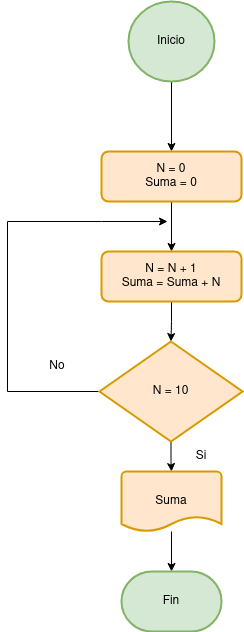

The diagram above was exported from draw.io. Its source (the exported page's mxGraphModel, read from the mxfile embedded in the PNG):
<mxGraphModel dx="1434" dy="752" grid="1" gridSize="10" guides="1" tooltips="1" connect="1" arrows="1" fold="1" page="1" pageScale="1" pageWidth="827" pageHeight="1169" math="0" shadow="0">
  <root>
    <mxCell id="0" />
    <mxCell id="1" parent="0" />
    <mxCell id="P4xzBcB4Q9VpUXMG4twP-5" style="edgeStyle=orthogonalEdgeStyle;rounded=0;orthogonalLoop=1;jettySize=auto;html=1;exitX=0.5;exitY=1;exitDx=0;exitDy=0;exitPerimeter=0;" edge="1" parent="1" source="P4xzBcB4Q9VpUXMG4twP-1" target="P4xzBcB4Q9VpUXMG4twP-3">
      <mxGeometry relative="1" as="geometry" />
    </mxCell>
    <mxCell id="P4xzBcB4Q9VpUXMG4twP-1" value="Inicio" style="strokeWidth=2;html=1;shape=mxgraph.flowchart.start_2;whiteSpace=wrap;fillColor=#d5e8d4;strokeColor=#82b366;" vertex="1" parent="1">
      <mxGeometry x="371" y="70" width="86" height="80" as="geometry" />
    </mxCell>
    <mxCell id="P4xzBcB4Q9VpUXMG4twP-7" style="edgeStyle=orthogonalEdgeStyle;rounded=0;orthogonalLoop=1;jettySize=auto;html=1;exitX=0.5;exitY=1;exitDx=0;exitDy=0;" edge="1" parent="1" source="P4xzBcB4Q9VpUXMG4twP-3" target="P4xzBcB4Q9VpUXMG4twP-6">
      <mxGeometry relative="1" as="geometry" />
    </mxCell>
    <mxCell id="P4xzBcB4Q9VpUXMG4twP-3" value="N = 0&lt;br&gt;Suma = 0" style="rounded=1;whiteSpace=wrap;html=1;absoluteArcSize=1;arcSize=14;strokeWidth=2;fillColor=#ffe6cc;strokeColor=#d79b00;" vertex="1" parent="1">
      <mxGeometry x="344" y="220" width="140" height="50" as="geometry" />
    </mxCell>
    <mxCell id="P4xzBcB4Q9VpUXMG4twP-12" style="edgeStyle=orthogonalEdgeStyle;rounded=0;orthogonalLoop=1;jettySize=auto;html=1;exitX=0.5;exitY=1;exitDx=0;exitDy=0;" edge="1" parent="1" source="P4xzBcB4Q9VpUXMG4twP-6" target="P4xzBcB4Q9VpUXMG4twP-8">
      <mxGeometry relative="1" as="geometry" />
    </mxCell>
    <mxCell id="P4xzBcB4Q9VpUXMG4twP-6" value="N = N + 1&lt;br&gt;Suma = Suma + N" style="rounded=1;whiteSpace=wrap;html=1;absoluteArcSize=1;arcSize=14;strokeWidth=2;fillColor=#ffe6cc;strokeColor=#d79b00;" vertex="1" parent="1">
      <mxGeometry x="344" y="320" width="140" height="50" as="geometry" />
    </mxCell>
    <mxCell id="P4xzBcB4Q9VpUXMG4twP-11" style="edgeStyle=orthogonalEdgeStyle;rounded=0;orthogonalLoop=1;jettySize=auto;html=1;" edge="1" parent="1" source="P4xzBcB4Q9VpUXMG4twP-8">
      <mxGeometry relative="1" as="geometry">
        <mxPoint x="410" y="290" as="targetPoint" />
        <Array as="points">
          <mxPoint x="250" y="460" />
          <mxPoint x="250" y="290" />
          <mxPoint x="344" y="290" />
        </Array>
      </mxGeometry>
    </mxCell>
    <mxCell id="P4xzBcB4Q9VpUXMG4twP-13" style="edgeStyle=orthogonalEdgeStyle;rounded=0;orthogonalLoop=1;jettySize=auto;html=1;exitX=0.5;exitY=1;exitDx=0;exitDy=0;exitPerimeter=0;" edge="1" parent="1" source="P4xzBcB4Q9VpUXMG4twP-8" target="P4xzBcB4Q9VpUXMG4twP-9">
      <mxGeometry relative="1" as="geometry" />
    </mxCell>
    <mxCell id="P4xzBcB4Q9VpUXMG4twP-8" value="N = 10" style="strokeWidth=2;html=1;shape=mxgraph.flowchart.decision;whiteSpace=wrap;fillColor=#ffe6cc;strokeColor=#d79b00;" vertex="1" parent="1">
      <mxGeometry x="342" y="410" width="143" height="100" as="geometry" />
    </mxCell>
    <mxCell id="P4xzBcB4Q9VpUXMG4twP-15" style="edgeStyle=orthogonalEdgeStyle;rounded=0;orthogonalLoop=1;jettySize=auto;html=1;" edge="1" parent="1" source="P4xzBcB4Q9VpUXMG4twP-9" target="P4xzBcB4Q9VpUXMG4twP-14">
      <mxGeometry relative="1" as="geometry" />
    </mxCell>
    <mxCell id="P4xzBcB4Q9VpUXMG4twP-9" value="Suma" style="strokeWidth=2;html=1;shape=mxgraph.flowchart.document2;whiteSpace=wrap;size=0.25;fillColor=#ffe6cc;strokeColor=#d79b00;" vertex="1" parent="1">
      <mxGeometry x="364" y="540" width="100" height="60" as="geometry" />
    </mxCell>
    <mxCell id="P4xzBcB4Q9VpUXMG4twP-14" value="Fin" style="strokeWidth=2;html=1;shape=mxgraph.flowchart.terminator;whiteSpace=wrap;fillColor=#d5e8d4;strokeColor=#82b366;" vertex="1" parent="1">
      <mxGeometry x="364" y="640" width="100" height="60" as="geometry" />
    </mxCell>
    <mxCell id="P4xzBcB4Q9VpUXMG4twP-16" value="No" style="text;html=1;strokeColor=none;fillColor=none;align=center;verticalAlign=middle;whiteSpace=wrap;rounded=0;" vertex="1" parent="1">
      <mxGeometry x="270" y="420" width="60" height="30" as="geometry" />
    </mxCell>
    <mxCell id="P4xzBcB4Q9VpUXMG4twP-17" value="Si" style="text;html=1;strokeColor=none;fillColor=none;align=center;verticalAlign=middle;whiteSpace=wrap;rounded=0;" vertex="1" parent="1">
      <mxGeometry x="414" y="510" width="60" height="30" as="geometry" />
    </mxCell>
  </root>
</mxGraphModel>